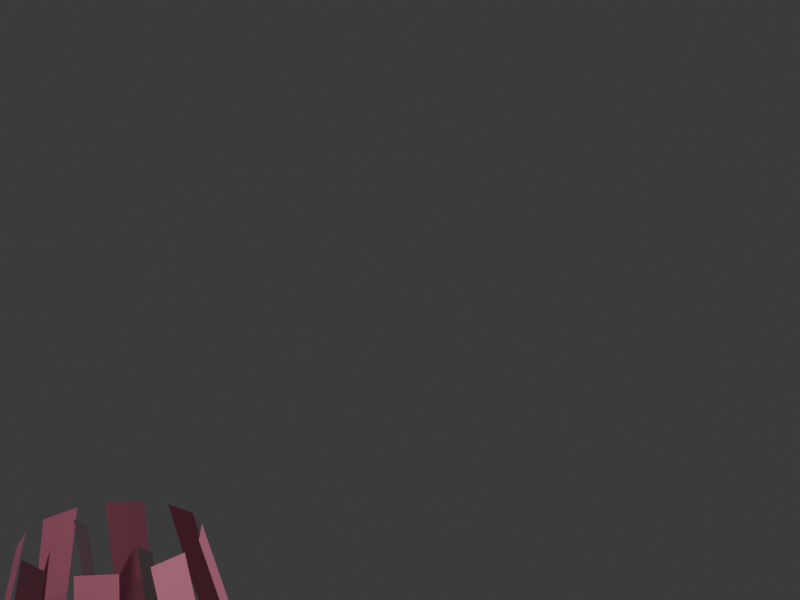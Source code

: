 # Source: skirt_demo.blend  (saved by Blender 5.2.44; exported with 4.5.12 LTS)
import bpy
from mathutils import Matrix  # noqa: F401  (used for matrix-valued properties, if any)

bpy.ops.wm.read_factory_settings(use_empty=True)
scene = bpy.context.scene
scene.name = 'Scene'

# ---- collections
col_collection = bpy.data.collections.new('Collection'); scene.collection.children.link(col_collection)

# ---- materials (node trees are filled in below, after node groups)
mat_skirt = bpy.data.materials.new('Skirt')

# ---- material node trees
mat_skirt.use_nodes = True; mat_skirt.node_tree.nodes.clear()
_N = mat_skirt.node_tree.nodes; _L = mat_skirt.node_tree.links
n0 = _N.new('ShaderNodeBsdfPrincipled'); n0.name = 'Principled BSDF'; n0.location = (-200, 100)
n0.inputs[0].default_value = (0.72, 0.22, 0.32, 1.0)
n0.inputs[10].default_value = 0.005
n1 = _N.new('ShaderNodeOutputMaterial'); n1.name = 'Material Output'; n1.location = (200, 100)
_L.new(n0.outputs[0], n1.inputs[0])
n1.is_active_output = True

# ---- world
world_world = bpy.data.worlds.new('World'); scene.world = world_world
world_world.use_nodes = True; world_world.node_tree.nodes.clear()
_N = world_world.node_tree.nodes; _L = world_world.node_tree.links
n0 = _N.new('ShaderNodeOutputWorld'); n0.name = 'World Output'; n0.location = (200, 100)
n1 = _N.new('ShaderNodeBackground'); n1.name = 'Background'; n1.location = (-200, 100)
n1.inputs[0].default_value = (0.05088, 0.05088, 0.05088, 1.0)
_L.new(n1.outputs[0], n0.inputs[0])
n0.is_active_output = True
world_world.color = (0.05088, 0.05088, 0.05088)
world_world.sun_shadow_jitter_overblur = 0.0

# ---- cameras
cam_camera = bpy.data.cameras.new('Camera')
cam_camera.clip_start = 0.05
cam_camera.clip_end = 50.0
cam_camera.lens = 48.0
cam_camera.ortho_scale = 7.314

# ---- lights
light_light = bpy.data.lights.new('Light', 'POINT')
light_light.energy = 1000.0
light_light.shadow_soft_size = 0.1

# ---- meshes
me_skirtmesh = bpy.data.meshes.new('SkirtMesh')
me_skirtmesh.from_pydata([(0.15, -0.035, 0.9), (0.15, 0.035, 0.9), (0.2, -0.035, 0.72), (0.2, 0.035, 0.72), (0.26, -0.035, 0.54), (0.26, 0.035, 0.54), (0.32, -0.035, 0.36), (0.32, 0.035, 0.36), (0.1308, 0.08132, 0.9), (0.08132, 0.1308, 0.9), (0.1662, 0.1167, 0.72), (0.1167, 0.1662, 0.72), (0.2086, 0.1591, 0.54), (0.1591, 0.2086, 0.54), (0.251, 0.2015, 0.36), (0.2015, 0.251, 0.36), (0.035, 0.15, 0.9), (-0.035, 0.15, 0.9), (0.035, 0.2, 0.72), (-0.035, 0.2, 0.72), (0.035, 0.26, 0.54), (-0.035, 0.26, 0.54), (0.035, 0.32, 0.36), (-0.035, 0.32, 0.36), (-0.08132, 0.1308, 0.9), (-0.1308, 0.08132, 0.9), (-0.1167, 0.1662, 0.72), (-0.1662, 0.1167, 0.72), (-0.1591, 0.2086, 0.54), (-0.2086, 0.1591, 0.54), (-0.2015, 0.251, 0.36), (-0.251, 0.2015, 0.36), (-0.15, 0.035, 0.9), (-0.15, -0.035, 0.9), (-0.2, 0.035, 0.72), (-0.2, -0.035, 0.72), (-0.26, 0.035, 0.54), (-0.26, -0.035, 0.54), (-0.32, 0.035, 0.36), (-0.32, -0.035, 0.36), (-0.1308, -0.08132, 0.9), (-0.08132, -0.1308, 0.9), (-0.1662, -0.1167, 0.72), (-0.1167, -0.1662, 0.72), (-0.2086, -0.1591, 0.54), (-0.1591, -0.2086, 0.54), (-0.251, -0.2015, 0.36), (-0.2015, -0.251, 0.36), (-0.035, -0.15, 0.9), (0.035, -0.15, 0.9), (-0.035, -0.2, 0.72), (0.035, -0.2, 0.72), (-0.035, -0.26, 0.54), (0.035, -0.26, 0.54), (-0.035, -0.32, 0.36), (0.035, -0.32, 0.36), (0.08132, -0.1308, 0.9), (0.1308, -0.08132, 0.9), (0.1167, -0.1662, 0.72), (0.1662, -0.1167, 0.72), (0.1591, -0.2086, 0.54), (0.2086, -0.1591, 0.54), (0.2015, -0.251, 0.36), (0.251, -0.2015, 0.36)], [], [(0, 1, 3, 2), (2, 3, 5, 4), (4, 5, 7, 6), (8, 9, 11, 10), (10, 11, 13, 12), (12, 13, 15, 14), (16, 17, 19, 18), (18, 19, 21, 20), (20, 21, 23, 22), (24, 25, 27, 26), (26, 27, 29, 28), (28, 29, 31, 30), (32, 33, 35, 34), (34, 35, 37, 36), (36, 37, 39, 38), (40, 41, 43, 42), (42, 43, 45, 44), (44, 45, 47, 46), (48, 49, 51, 50), (50, 51, 53, 52), (52, 53, 55, 54), (56, 57, 59, 58), (58, 59, 61, 60), (60, 61, 63, 62)])
me_skirtmesh.materials.append(mat_skirt)
me_skirtmesh.update()
me_legmesh = bpy.data.meshes.new('LegMesh')
me_legmesh.from_pydata([(0.07, 0.0, 0.9), (0.11, 0.0, 0.9), (0.11, 0.04, 0.5), (0.07, 0.04, 0.5), (0.07, 0.04, 0.5), (0.11, 0.04, 0.5), (0.11, 0.06, 0.12), (0.07, 0.06, 0.12), (-0.11, 0.0, 0.9), (-0.07, 0.0, 0.9), (-0.07, 0.04, 0.5), (-0.11, 0.04, 0.5), (-0.11, 0.04, 0.5), (-0.07, 0.04, 0.5), (-0.07, 0.06, 0.12), (-0.11, 0.06, 0.12)], [], [(0, 1, 2, 3), (4, 5, 6, 7), (8, 9, 10, 11), (12, 13, 14, 15)])
me_legmesh.update()
arm_skirtarm = bpy.data.armatures.new('SkirtArm')  # bones are not reproduced

# ---- objects
ob_skirtarm = bpy.data.objects.new('SkirtArm', arm_skirtarm)
ob_skirtmesh = bpy.data.objects.new('SkirtMesh', me_skirtmesh)
ob_legmesh = bpy.data.objects.new('LegMesh', me_legmesh)
ob_skirtlook = bpy.data.objects.new('SkirtLook', None)
ob_light = bpy.data.objects.new('Light', light_light)
ob_camera = bpy.data.objects.new('Camera', cam_camera)

# ---- transforms, parenting, visibility, modifiers, constraints
ob_skirtarm.location = (0.0, 0.0, 0.0)
ob_skirtmesh.parent = ob_skirtarm
ob_skirtmesh.location = (0.0, 0.0, 0.0)
ob_skirtmesh.color = (0.72, 0.22, 0.32, 1.0)
_vg = ob_skirtmesh.vertex_groups.new(name='Pelvis')
_vg.add([0, 1, 8, 9, 16, 17, 24, 25, 32, 33, 40, 41, 48, 49, 56, 57], 1.0, 'REPLACE')
_vg = ob_skirtmesh.vertex_groups.new(name='Skirt_0_0')
_vg.add([2, 3], 1.0, 'REPLACE')
_vg = ob_skirtmesh.vertex_groups.new(name='Skirt_0_1')
_vg.add([4, 5], 1.0, 'REPLACE')
_vg = ob_skirtmesh.vertex_groups.new(name='Skirt_0_2')
_vg.add([6, 7], 1.0, 'REPLACE')
_vg = ob_skirtmesh.vertex_groups.new(name='Skirt_1_0')
_vg.add([10, 11], 1.0, 'REPLACE')
_vg = ob_skirtmesh.vertex_groups.new(name='Skirt_1_1')
_vg.add([12, 13], 1.0, 'REPLACE')
_vg = ob_skirtmesh.vertex_groups.new(name='Skirt_1_2')
_vg.add([14, 15], 1.0, 'REPLACE')
_vg = ob_skirtmesh.vertex_groups.new(name='Skirt_2_0')
_vg.add([18, 19], 1.0, 'REPLACE')
_vg = ob_skirtmesh.vertex_groups.new(name='Skirt_2_1')
_vg.add([20, 21], 1.0, 'REPLACE')
_vg = ob_skirtmesh.vertex_groups.new(name='Skirt_2_2')
_vg.add([22, 23], 1.0, 'REPLACE')
_vg = ob_skirtmesh.vertex_groups.new(name='Skirt_3_0')
_vg.add([26, 27], 1.0, 'REPLACE')
_vg = ob_skirtmesh.vertex_groups.new(name='Skirt_3_1')
_vg.add([28, 29], 1.0, 'REPLACE')
_vg = ob_skirtmesh.vertex_groups.new(name='Skirt_3_2')
_vg.add([30, 31], 1.0, 'REPLACE')
_vg = ob_skirtmesh.vertex_groups.new(name='Skirt_4_0')
_vg.add([34, 35], 1.0, 'REPLACE')
_vg = ob_skirtmesh.vertex_groups.new(name='Skirt_4_1')
_vg.add([36, 37], 1.0, 'REPLACE')
_vg = ob_skirtmesh.vertex_groups.new(name='Skirt_4_2')
_vg.add([38, 39], 1.0, 'REPLACE')
_vg = ob_skirtmesh.vertex_groups.new(name='Skirt_5_0')
_vg.add([42, 43], 1.0, 'REPLACE')
_vg = ob_skirtmesh.vertex_groups.new(name='Skirt_5_1')
_vg.add([44, 45], 1.0, 'REPLACE')
_vg = ob_skirtmesh.vertex_groups.new(name='Skirt_5_2')
_vg.add([46, 47], 1.0, 'REPLACE')
_vg = ob_skirtmesh.vertex_groups.new(name='Skirt_6_0')
_vg.add([50, 51], 1.0, 'REPLACE')
_vg = ob_skirtmesh.vertex_groups.new(name='Skirt_6_1')
_vg.add([52, 53], 1.0, 'REPLACE')
_vg = ob_skirtmesh.vertex_groups.new(name='Skirt_6_2')
_vg.add([54, 55], 1.0, 'REPLACE')
_vg = ob_skirtmesh.vertex_groups.new(name='Skirt_7_0')
_vg.add([58, 59], 1.0, 'REPLACE')
_vg = ob_skirtmesh.vertex_groups.new(name='Skirt_7_1')
_vg.add([60, 61], 1.0, 'REPLACE')
_vg = ob_skirtmesh.vertex_groups.new(name='Skirt_7_2')
_vg.add([62, 63], 1.0, 'REPLACE')
_m = ob_skirtmesh.modifiers.new('Armature', 'ARMATURE')
_m.object = ob_skirtarm
ob_legmesh.parent = ob_skirtarm
ob_legmesh.location = (0.0, 0.0, 0.0)
ob_legmesh.color = (0.32, 0.28, 0.24, 1.0)
_vg = ob_legmesh.vertex_groups.new(name='Thigh.L')
_vg.add([0, 1, 2, 3], 1.0, 'REPLACE')
_vg = ob_legmesh.vertex_groups.new(name='Shin.L')
_vg.add([4, 5, 6, 7], 1.0, 'REPLACE')
_vg = ob_legmesh.vertex_groups.new(name='Thigh.R')
_vg.add([8, 9, 10, 11], 1.0, 'REPLACE')
_vg = ob_legmesh.vertex_groups.new(name='Shin.R')
_vg.add([12, 13, 14, 15], 1.0, 'REPLACE')
_m = ob_legmesh.modifiers.new('Armature', 'ARMATURE')
_m.object = ob_skirtarm
ob_skirtlook.location = (1.49e-08, 0.7844, 1.185)
ob_light.location = (4.076, 1.005, 5.904)
ob_light.rotation_euler = (0.6503, 0.05522, 1.866)
ob_light.lock_rotations_4d = False
ob_light.empty_display_type = 'ARROWS'
ob_light.color = (0.0, 0.0, 0.0, 0.0)
ob_light.lineart.crease_threshold = 0.0
ob_camera.location = (1.457, -1.015, 1.665)
ob_camera.rotation_euler = (1.109, 0.0, 0.8149)
ob_camera.lock_rotations_4d = False
ob_camera.empty_display_type = 'ARROWS'
ob_camera.color = (0.0, 0.0, 0.0, 0.0)
ob_camera.display_type = 'WIRE'
ob_camera.lineart.crease_threshold = 0.0
_c = ob_camera.constraints.new('TRACK_TO'); _c.name = 'Track To'
_c.target = ob_skirtlook

# ---- collection membership
scene.collection.objects.link(ob_skirtarm)
scene.collection.objects.link(ob_skirtmesh)
scene.collection.objects.link(ob_legmesh)
scene.collection.objects.link(ob_skirtlook)
col_collection.objects.link(ob_light)
col_collection.objects.link(ob_camera)

# ---- scene / render settings (as saved in the file)
scene.camera = ob_camera
scene.frame_start = 1; scene.frame_end = 301; scene.frame_set(250)
scene.render.engine = 'BLENDER_WORKBENCH'
scene.render.resolution_x = 960
scene.render.resolution_y = 720
scene.render.fps = 30
scene.render.bake_bias = 0.0
scene.render.bake_samples = 0
scene.render.compositor_device = 'GPU'
scene.eevee.use_volume_custom_range = False
scene.eevee.fast_gi_thickness_near = 0.1
scene.eevee.fast_gi_thickness_far = 0.0
scene.eevee.ray_tracing_options.screen_trace_thickness = 0.1
bpy.context.view_layer.update()
